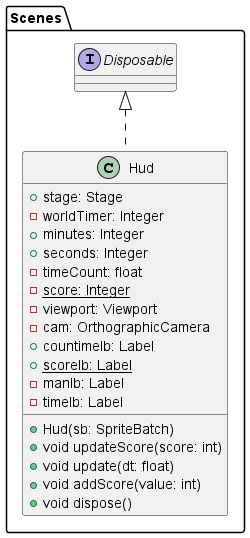

The diagram above was rendered by PlantUML. Its source (embedded in the PNG):
@startuml
'https://plantuml.com/sequence-diagram

package Scenes{
class Hud implements Disposable
class Hud{
+ stage: Stage
- worldTimer: Integer
+ minutes: Integer
+ seconds: Integer
- timeCount: float
- {static} score: Integer
- viewport: Viewport
- cam: OrthographicCamera
+ countimelb: Label
+ {static} scorelb: Label
- manlb: Label
- timelb: Label

+ Hud(sb: SpriteBatch)
+ void updateScore(score: int)
+ void update(dt: float)
+ void addScore(value: int)
+ void dispose()
}
}
@enduml